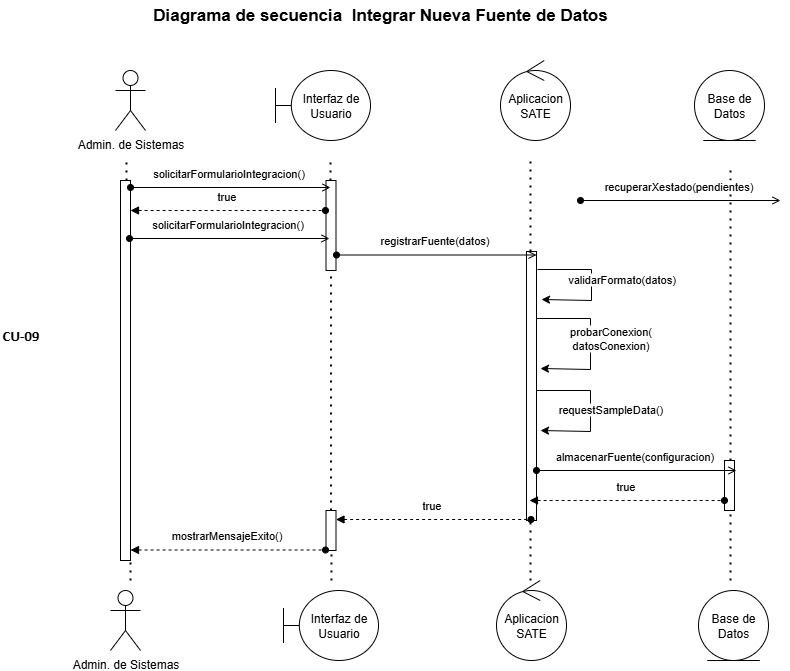

The diagram above was exported from draw.io. Its source (the exported page's mxGraphModel, read from the mxfile embedded in the PNG):
<mxGraphModel dx="1426" dy="841" grid="1" gridSize="10" guides="1" tooltips="1" connect="1" arrows="1" fold="1" page="1" pageScale="1" pageWidth="850" pageHeight="1100" math="0" shadow="0">
  <root>
    <mxCell id="0" />
    <mxCell id="1" parent="0" />
    <mxCell id="ZrNpumm7P5dVSFJ-U0I6-20" value="" style="html=1;points=[[0,0,0,0,5],[0,1,0,0,-5],[1,0,0,0,5],[1,1,0,0,-5]];perimeter=orthogonalPerimeter;outlineConnect=0;targetShapes=umlLifeline;portConstraint=eastwest;newEdgeStyle={&quot;curved&quot;:0,&quot;rounded&quot;:0};" vertex="1" parent="1">
      <mxGeometry x="764" y="490" width="10" height="50" as="geometry" />
    </mxCell>
    <mxCell id="ABZ5sj9WDaekH95xxPdQ-2" value="Admin. de Sistemas" style="shape=umlActor;verticalLabelPosition=bottom;verticalAlign=top;html=1;" parent="1" vertex="1">
      <mxGeometry x="155" y="100" width="30" height="60" as="geometry" />
    </mxCell>
    <mxCell id="ABZ5sj9WDaekH95xxPdQ-3" value="Interfaz de&lt;div&gt;Usuario&lt;/div&gt;" style="shape=umlBoundary;whiteSpace=wrap;html=1;" parent="1" vertex="1">
      <mxGeometry x="315" y="100" width="95" height="70" as="geometry" />
    </mxCell>
    <mxCell id="ABZ5sj9WDaekH95xxPdQ-4" value="Aplicacion&lt;div&gt;SATE&lt;/div&gt;" style="ellipse;shape=umlControl;whiteSpace=wrap;html=1;" parent="1" vertex="1">
      <mxGeometry x="540" y="90" width="70" height="80" as="geometry" />
    </mxCell>
    <mxCell id="ABZ5sj9WDaekH95xxPdQ-5" value="Base de Datos" style="ellipse;shape=umlEntity;whiteSpace=wrap;html=1;" parent="1" vertex="1">
      <mxGeometry x="734" y="100" width="70" height="70" as="geometry" />
    </mxCell>
    <mxCell id="ABZ5sj9WDaekH95xxPdQ-19" value="" style="endArrow=none;dashed=1;html=1;dashPattern=1 3;strokeWidth=2;rounded=0;" parent="1" edge="1" source="ZrNpumm7P5dVSFJ-U0I6-13">
      <mxGeometry width="50" height="50" relative="1" as="geometry">
        <mxPoint x="166" y="500" as="sourcePoint" />
        <mxPoint x="166" y="190" as="targetPoint" />
      </mxGeometry>
    </mxCell>
    <mxCell id="ABZ5sj9WDaekH95xxPdQ-25" value="" style="endArrow=none;dashed=1;html=1;dashPattern=1 3;strokeWidth=2;rounded=0;" parent="1" source="ZrNpumm7P5dVSFJ-U0I6-12" edge="1">
      <mxGeometry width="50" height="50" relative="1" as="geometry">
        <mxPoint x="370" y="500" as="sourcePoint" />
        <mxPoint x="370" y="190" as="targetPoint" />
      </mxGeometry>
    </mxCell>
    <mxCell id="ABZ5sj9WDaekH95xxPdQ-28" value="" style="endArrow=none;dashed=1;html=1;dashPattern=1 3;strokeWidth=2;rounded=0;" parent="1" edge="1" source="ZrNpumm7P5dVSFJ-U0I6-18">
      <mxGeometry width="50" height="50" relative="1" as="geometry">
        <mxPoint x="570" y="500" as="sourcePoint" />
        <mxPoint x="570" y="190" as="targetPoint" />
      </mxGeometry>
    </mxCell>
    <mxCell id="ABZ5sj9WDaekH95xxPdQ-45" value="" style="endArrow=none;dashed=1;html=1;dashPattern=1 3;strokeWidth=2;rounded=0;" parent="1" edge="1" source="ZrNpumm7P5dVSFJ-U0I6-20">
      <mxGeometry width="50" height="50" relative="1" as="geometry">
        <mxPoint x="770" y="500" as="sourcePoint" />
        <mxPoint x="770" y="200" as="targetPoint" />
      </mxGeometry>
    </mxCell>
    <mxCell id="ABZ5sj9WDaekH95xxPdQ-86" value="&lt;font face=&quot;Helvetica&quot; style=&quot;color: rgb(0, 0, 0);&quot;&gt;&lt;b&gt;Diagrama de secuencia&amp;nbsp;&lt;/b&gt;&lt;/font&gt;&lt;b&gt;&amp;nbsp;Integrar Nueva Fuente de Datos&lt;/b&gt;" style="text;html=1;align=center;verticalAlign=middle;whiteSpace=wrap;rounded=0;fontSize=17;labelBackgroundColor=none;" parent="1" vertex="1">
      <mxGeometry x="40" y="30" width="760" height="30" as="geometry" />
    </mxCell>
    <mxCell id="-3YJMCLxWVWfuqVuO418-2" value="&lt;span style=&quot;font-size:11pt;font-family:Calibri,sans-serif;color:#000000;background-color:transparent;font-weight:700;font-style:normal;font-variant:normal;text-decoration:none;vertical-align:baseline;white-space:pre;white-space:pre-wrap;&quot; id=&quot;docs-internal-guid-798fa533-7fff-13b6-7e76-6c3bec179e6d&quot;&gt;CU-09&lt;/span&gt;" style="text;whiteSpace=wrap;html=1;" parent="1" vertex="1">
      <mxGeometry x="40" y="350" width="70" height="40" as="geometry" />
    </mxCell>
    <mxCell id="DB4dcHCmd-6OiOvnecMT-1" value="Admin. de Sistemas" style="shape=umlActor;verticalLabelPosition=bottom;verticalAlign=top;html=1;" parent="1" vertex="1">
      <mxGeometry x="150" y="620" width="30" height="60" as="geometry" />
    </mxCell>
    <mxCell id="DB4dcHCmd-6OiOvnecMT-2" value="Interfaz de&lt;div&gt;Usuario&lt;/div&gt;" style="shape=umlBoundary;whiteSpace=wrap;html=1;" parent="1" vertex="1">
      <mxGeometry x="323" y="620" width="95" height="70" as="geometry" />
    </mxCell>
    <mxCell id="DB4dcHCmd-6OiOvnecMT-3" value="Aplicacion&lt;div&gt;SATE&lt;/div&gt;" style="ellipse;shape=umlControl;whiteSpace=wrap;html=1;" parent="1" vertex="1">
      <mxGeometry x="536" y="610" width="70" height="80" as="geometry" />
    </mxCell>
    <mxCell id="DB4dcHCmd-6OiOvnecMT-4" value="Base de Datos" style="ellipse;shape=umlEntity;whiteSpace=wrap;html=1;" parent="1" vertex="1">
      <mxGeometry x="738" y="620" width="70" height="70" as="geometry" />
    </mxCell>
    <mxCell id="ZrNpumm7P5dVSFJ-U0I6-13" value="" style="html=1;points=[[0,0,0,0,5],[0,1,0,0,-5],[1,0,0,0,5],[1,1,0,0,-5]];perimeter=orthogonalPerimeter;outlineConnect=0;targetShapes=umlLifeline;portConstraint=eastwest;newEdgeStyle={&quot;curved&quot;:0,&quot;rounded&quot;:0};" vertex="1" parent="1">
      <mxGeometry x="160" y="210" width="10" height="380" as="geometry" />
    </mxCell>
    <mxCell id="ZrNpumm7P5dVSFJ-U0I6-17" value="" style="endArrow=none;dashed=1;html=1;dashPattern=1 3;strokeWidth=2;rounded=0;" edge="1" parent="1" source="ZrNpumm7P5dVSFJ-U0I6-55" target="ZrNpumm7P5dVSFJ-U0I6-12">
      <mxGeometry width="50" height="50" relative="1" as="geometry">
        <mxPoint x="371" y="600" as="sourcePoint" />
        <mxPoint x="370" y="190" as="targetPoint" />
      </mxGeometry>
    </mxCell>
    <mxCell id="ZrNpumm7P5dVSFJ-U0I6-12" value="" style="html=1;points=[[0,0,0,0,5],[0,1,0,0,-5],[1,0,0,0,5],[1,1,0,0,-5]];perimeter=orthogonalPerimeter;outlineConnect=0;targetShapes=umlLifeline;portConstraint=eastwest;newEdgeStyle={&quot;curved&quot;:0,&quot;rounded&quot;:0};" vertex="1" parent="1">
      <mxGeometry x="365.5" y="210" width="10" height="90" as="geometry" />
    </mxCell>
    <mxCell id="ABZ5sj9WDaekH95xxPdQ-17" value="" style="endArrow=open;html=1;rounded=0;align=center;verticalAlign=top;endFill=0;labelBackgroundColor=none;endSize=6;startArrow=oval;startFill=1;" parent="1" edge="1">
      <mxGeometry relative="1" as="geometry">
        <mxPoint x="170" y="217" as="sourcePoint" />
        <mxPoint x="370" y="217" as="targetPoint" />
      </mxGeometry>
    </mxCell>
    <mxCell id="ABZ5sj9WDaekH95xxPdQ-24" value="solicitarFormularioIntegracion()" style="edgeLabel;html=1;align=center;verticalAlign=middle;resizable=0;points=[];" parent="ABZ5sj9WDaekH95xxPdQ-17" vertex="1" connectable="0">
      <mxGeometry x="-0.03" y="-2" relative="1" as="geometry">
        <mxPoint y="-17" as="offset" />
      </mxGeometry>
    </mxCell>
    <mxCell id="ZrNpumm7P5dVSFJ-U0I6-19" value="" style="endArrow=none;dashed=1;html=1;dashPattern=1 3;strokeWidth=2;rounded=0;" edge="1" parent="1" target="ZrNpumm7P5dVSFJ-U0I6-18">
      <mxGeometry width="50" height="50" relative="1" as="geometry">
        <mxPoint x="571" y="297" as="sourcePoint" />
        <mxPoint x="570" y="190" as="targetPoint" />
      </mxGeometry>
    </mxCell>
    <mxCell id="ZrNpumm7P5dVSFJ-U0I6-43" value="validarFormato(datos)" style="edgeStyle=orthogonalEdgeStyle;rounded=0;orthogonalLoop=1;jettySize=auto;html=1;curved=0;" edge="1" parent="1">
      <mxGeometry x="-0.0519" y="30" relative="1" as="geometry">
        <mxPoint x="581" y="329" as="targetPoint" />
        <mxPoint x="577" y="299" as="sourcePoint" />
        <Array as="points">
          <mxPoint x="631" y="299" />
          <mxPoint x="631" y="330" />
        </Array>
        <mxPoint as="offset" />
      </mxGeometry>
    </mxCell>
    <mxCell id="ZrNpumm7P5dVSFJ-U0I6-18" value="" style="html=1;points=[[0,0,0,0,5],[0,1,0,0,-5],[1,0,0,0,5],[1,1,0,0,-5]];perimeter=orthogonalPerimeter;outlineConnect=0;targetShapes=umlLifeline;portConstraint=eastwest;newEdgeStyle={&quot;curved&quot;:0,&quot;rounded&quot;:0};" vertex="1" parent="1">
      <mxGeometry x="566" y="281" width="10" height="269" as="geometry" />
    </mxCell>
    <mxCell id="DB4dcHCmd-6OiOvnecMT-32" value="" style="endArrow=open;html=1;rounded=0;align=center;verticalAlign=top;endFill=0;labelBackgroundColor=none;endSize=6;startArrow=oval;startFill=1;" parent="1" edge="1">
      <mxGeometry relative="1" as="geometry">
        <mxPoint x="620" y="230" as="sourcePoint" />
        <mxPoint x="820" y="230" as="targetPoint" />
      </mxGeometry>
    </mxCell>
    <mxCell id="DB4dcHCmd-6OiOvnecMT-33" value="recuperarXestado(pendientes)" style="edgeLabel;html=1;align=center;verticalAlign=middle;resizable=0;points=[];" parent="DB4dcHCmd-6OiOvnecMT-32" vertex="1" connectable="0">
      <mxGeometry x="-0.03" y="-2" relative="1" as="geometry">
        <mxPoint y="-17" as="offset" />
      </mxGeometry>
    </mxCell>
    <mxCell id="DB4dcHCmd-6OiOvnecMT-41" value="" style="endArrow=open;html=1;rounded=0;align=center;verticalAlign=top;endFill=0;labelBackgroundColor=none;endSize=6;startArrow=oval;startFill=1;" parent="1" edge="1">
      <mxGeometry relative="1" as="geometry">
        <mxPoint x="376" y="284.5" as="sourcePoint" />
        <mxPoint x="576" y="284.5" as="targetPoint" />
      </mxGeometry>
    </mxCell>
    <mxCell id="DB4dcHCmd-6OiOvnecMT-42" value="registrarFuente(datos)" style="edgeLabel;html=1;align=center;verticalAlign=middle;resizable=0;points=[];" parent="DB4dcHCmd-6OiOvnecMT-41" vertex="1" connectable="0">
      <mxGeometry x="-0.03" y="-2" relative="1" as="geometry">
        <mxPoint y="-17" as="offset" />
      </mxGeometry>
    </mxCell>
    <mxCell id="ZrNpumm7P5dVSFJ-U0I6-21" value="" style="endArrow=none;dashed=1;html=1;dashPattern=1 3;strokeWidth=2;rounded=0;" edge="1" parent="1" target="ZrNpumm7P5dVSFJ-U0I6-20">
      <mxGeometry width="50" height="50" relative="1" as="geometry">
        <mxPoint x="770" y="610" as="sourcePoint" />
        <mxPoint x="770" y="200" as="targetPoint" />
      </mxGeometry>
    </mxCell>
    <mxCell id="ZrNpumm7P5dVSFJ-U0I6-25" value="" style="endArrow=none;dashed=1;html=1;dashPattern=1 3;strokeWidth=2;rounded=0;" edge="1" parent="1" target="ZrNpumm7P5dVSFJ-U0I6-18">
      <mxGeometry width="50" height="50" relative="1" as="geometry">
        <mxPoint x="570" y="610" as="sourcePoint" />
        <mxPoint x="571" y="397" as="targetPoint" />
      </mxGeometry>
    </mxCell>
    <mxCell id="ZrNpumm7P5dVSFJ-U0I6-38" value="" style="endArrow=open;html=1;rounded=0;align=center;verticalAlign=top;endFill=0;labelBackgroundColor=none;endSize=6;startArrow=oval;startFill=1;" edge="1" parent="1">
      <mxGeometry relative="1" as="geometry">
        <mxPoint x="169" y="268" as="sourcePoint" />
        <mxPoint x="369" y="268" as="targetPoint" />
      </mxGeometry>
    </mxCell>
    <mxCell id="ZrNpumm7P5dVSFJ-U0I6-39" value="solicitarFormularioIntegracion()" style="edgeLabel;html=1;align=center;verticalAlign=middle;resizable=0;points=[];" vertex="1" connectable="0" parent="ZrNpumm7P5dVSFJ-U0I6-38">
      <mxGeometry x="-0.03" y="-2" relative="1" as="geometry">
        <mxPoint y="-17" as="offset" />
      </mxGeometry>
    </mxCell>
    <mxCell id="ZrNpumm7P5dVSFJ-U0I6-40" value="" style="endArrow=oval;html=1;rounded=0;align=center;verticalAlign=top;endFill=1;labelBackgroundColor=none;endSize=6;startArrow=block;startFill=1;dashed=1;" edge="1" parent="1">
      <mxGeometry relative="1" as="geometry">
        <mxPoint x="170" y="240" as="sourcePoint" />
        <mxPoint x="365" y="240" as="targetPoint" />
      </mxGeometry>
    </mxCell>
    <mxCell id="ZrNpumm7P5dVSFJ-U0I6-41" value="true" style="edgeLabel;html=1;align=center;verticalAlign=middle;resizable=0;points=[];" vertex="1" connectable="0" parent="ZrNpumm7P5dVSFJ-U0I6-40">
      <mxGeometry x="-0.03" y="-2" relative="1" as="geometry">
        <mxPoint y="-17" as="offset" />
      </mxGeometry>
    </mxCell>
    <mxCell id="ZrNpumm7P5dVSFJ-U0I6-45" value="probarConexion(&lt;div&gt;datosConexion)&lt;/div&gt;" style="edgeStyle=orthogonalEdgeStyle;rounded=0;orthogonalLoop=1;jettySize=auto;html=1;curved=0;" edge="1" parent="1">
      <mxGeometry x="0.0742" y="20" relative="1" as="geometry">
        <mxPoint x="580" y="398" as="targetPoint" />
        <mxPoint x="576" y="368" as="sourcePoint" />
        <Array as="points">
          <mxPoint x="576" y="348" />
          <mxPoint x="630" y="348" />
          <mxPoint x="630" y="399" />
        </Array>
        <mxPoint as="offset" />
      </mxGeometry>
    </mxCell>
    <mxCell id="ZrNpumm7P5dVSFJ-U0I6-47" value="requestSampleData()" style="edgeStyle=orthogonalEdgeStyle;rounded=0;orthogonalLoop=1;jettySize=auto;html=1;curved=0;" edge="1" parent="1">
      <mxGeometry x="0.0742" y="20" relative="1" as="geometry">
        <mxPoint x="580" y="460" as="targetPoint" />
        <mxPoint x="576" y="430" as="sourcePoint" />
        <Array as="points">
          <mxPoint x="576" y="420" />
          <mxPoint x="630" y="420" />
          <mxPoint x="630" y="461" />
        </Array>
        <mxPoint as="offset" />
      </mxGeometry>
    </mxCell>
    <mxCell id="ZrNpumm7P5dVSFJ-U0I6-48" value="" style="endArrow=open;html=1;rounded=0;align=center;verticalAlign=top;endFill=0;labelBackgroundColor=none;endSize=6;startArrow=oval;startFill=1;" edge="1" parent="1">
      <mxGeometry relative="1" as="geometry">
        <mxPoint x="576" y="500" as="sourcePoint" />
        <mxPoint x="776" y="500" as="targetPoint" />
      </mxGeometry>
    </mxCell>
    <mxCell id="ZrNpumm7P5dVSFJ-U0I6-49" value="almacenarFuente(configuracion)" style="edgeLabel;html=1;align=center;verticalAlign=middle;resizable=0;points=[];" vertex="1" connectable="0" parent="ZrNpumm7P5dVSFJ-U0I6-48">
      <mxGeometry x="-0.03" y="-2" relative="1" as="geometry">
        <mxPoint y="-17" as="offset" />
      </mxGeometry>
    </mxCell>
    <mxCell id="DB4dcHCmd-6OiOvnecMT-30" value="" style="endArrow=oval;html=1;rounded=0;align=center;verticalAlign=top;endFill=1;labelBackgroundColor=none;endSize=6;startArrow=block;startFill=1;dashed=1;" parent="1" edge="1">
      <mxGeometry relative="1" as="geometry">
        <mxPoint x="569" y="530" as="sourcePoint" />
        <mxPoint x="764" y="530" as="targetPoint" />
      </mxGeometry>
    </mxCell>
    <mxCell id="DB4dcHCmd-6OiOvnecMT-31" value="true" style="edgeLabel;html=1;align=center;verticalAlign=middle;resizable=0;points=[];" parent="DB4dcHCmd-6OiOvnecMT-30" vertex="1" connectable="0">
      <mxGeometry x="-0.03" y="-2" relative="1" as="geometry">
        <mxPoint y="-17" as="offset" />
      </mxGeometry>
    </mxCell>
    <mxCell id="ZrNpumm7P5dVSFJ-U0I6-50" value="" style="endArrow=oval;html=1;rounded=0;align=center;verticalAlign=top;endFill=1;labelBackgroundColor=none;endSize=6;startArrow=block;startFill=1;dashed=1;" edge="1" parent="1">
      <mxGeometry relative="1" as="geometry">
        <mxPoint x="375.5" y="549" as="sourcePoint" />
        <mxPoint x="570.5" y="549" as="targetPoint" />
      </mxGeometry>
    </mxCell>
    <mxCell id="ZrNpumm7P5dVSFJ-U0I6-51" value="true" style="edgeLabel;html=1;align=center;verticalAlign=middle;resizable=0;points=[];" vertex="1" connectable="0" parent="ZrNpumm7P5dVSFJ-U0I6-50">
      <mxGeometry x="-0.03" y="-2" relative="1" as="geometry">
        <mxPoint y="-17" as="offset" />
      </mxGeometry>
    </mxCell>
    <mxCell id="ZrNpumm7P5dVSFJ-U0I6-56" value="" style="endArrow=none;dashed=1;html=1;dashPattern=1 3;strokeWidth=2;rounded=0;" edge="1" parent="1" target="ZrNpumm7P5dVSFJ-U0I6-55">
      <mxGeometry width="50" height="50" relative="1" as="geometry">
        <mxPoint x="371" y="610" as="sourcePoint" />
        <mxPoint x="371" y="300" as="targetPoint" />
      </mxGeometry>
    </mxCell>
    <mxCell id="ZrNpumm7P5dVSFJ-U0I6-55" value="" style="html=1;points=[[0,0,0,0,5],[0,1,0,0,-5],[1,0,0,0,5],[1,1,0,0,-5]];perimeter=orthogonalPerimeter;outlineConnect=0;targetShapes=umlLifeline;portConstraint=eastwest;newEdgeStyle={&quot;curved&quot;:0,&quot;rounded&quot;:0};" vertex="1" parent="1">
      <mxGeometry x="365.5" y="540" width="10" height="40" as="geometry" />
    </mxCell>
    <mxCell id="ZrNpumm7P5dVSFJ-U0I6-33" value="" style="endArrow=oval;html=1;rounded=0;align=center;verticalAlign=top;endFill=1;labelBackgroundColor=none;endSize=6;startArrow=block;startFill=1;dashed=1;" edge="1" parent="1">
      <mxGeometry relative="1" as="geometry">
        <mxPoint x="170" y="579.5" as="sourcePoint" />
        <mxPoint x="365" y="579.5" as="targetPoint" />
      </mxGeometry>
    </mxCell>
    <mxCell id="ZrNpumm7P5dVSFJ-U0I6-34" value="mostrarMensajeExito()" style="edgeLabel;html=1;align=center;verticalAlign=middle;resizable=0;points=[];" vertex="1" connectable="0" parent="ZrNpumm7P5dVSFJ-U0I6-33">
      <mxGeometry x="-0.03" y="-2" relative="1" as="geometry">
        <mxPoint y="-17" as="offset" />
      </mxGeometry>
    </mxCell>
    <mxCell id="ZrNpumm7P5dVSFJ-U0I6-57" value="" style="endArrow=none;dashed=1;html=1;dashPattern=1 3;strokeWidth=2;rounded=0;" edge="1" parent="1" target="ZrNpumm7P5dVSFJ-U0I6-13">
      <mxGeometry width="50" height="50" relative="1" as="geometry">
        <mxPoint x="170" y="610" as="sourcePoint" />
        <mxPoint x="164.5" y="580" as="targetPoint" />
      </mxGeometry>
    </mxCell>
  </root>
</mxGraphModel>